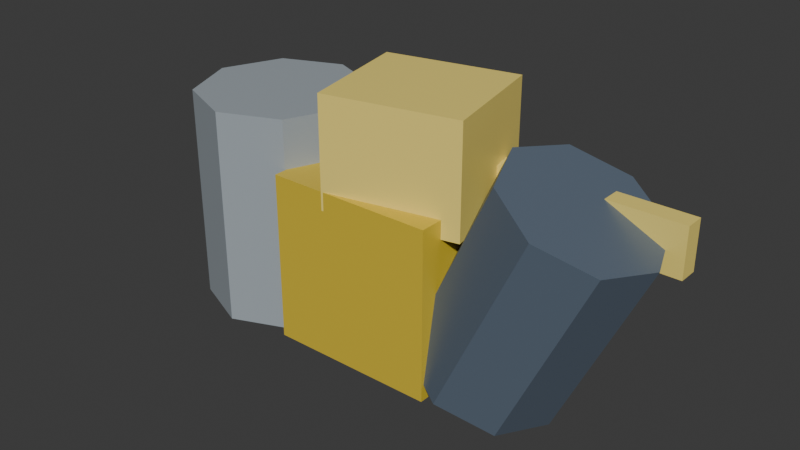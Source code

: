 # Source: litter_gate.blend  (saved by Blender 5.2.45; exported with 4.5.12 LTS)
import bpy
from mathutils import Matrix  # noqa: F401  (used for matrix-valued properties, if any)

bpy.ops.wm.read_factory_settings(use_empty=True)
scene = bpy.context.scene
scene.name = 'Scene'

# ---- collections
col_collection = bpy.data.collections.new('Collection'); scene.collection.children.link(col_collection)

# ---- materials (node trees are filled in below, after node groups)
mat_mat_rust = bpy.data.materials.new('mat_rust')
mat_mat_gate_dark = bpy.data.materials.new('mat_gate_dark')
mat_mat_cardboard = bpy.data.materials.new('mat_cardboard')
mat_mat_warn_yellow = bpy.data.materials.new('mat_warn_yellow')

# ---- material node trees
mat_mat_rust.use_nodes = True; mat_mat_rust.node_tree.nodes.clear()
_N = mat_mat_rust.node_tree.nodes; _L = mat_mat_rust.node_tree.links
n0 = _N.new('ShaderNodeBsdfPrincipled'); n0.name = 'Principled BSDF'; n0.location = (-200, 100)
n0.inputs[0].default_value = (0.3569, 0.4039, 0.4392, 1.0)
n0.inputs[2].default_value = 0.4
n0.inputs[10].default_value = 0.005
n1 = _N.new('ShaderNodeOutputMaterial'); n1.name = 'Material Output'; n1.location = (200, 100)
_L.new(n0.outputs[0], n1.inputs[0])
n1.is_active_output = True
mat_mat_gate_dark.use_nodes = True; mat_mat_gate_dark.node_tree.nodes.clear()
_N = mat_mat_gate_dark.node_tree.nodes; _L = mat_mat_gate_dark.node_tree.links
n0 = _N.new('ShaderNodeBsdfPrincipled'); n0.name = 'Principled BSDF'; n0.location = (-200, 100)
n0.inputs[0].default_value = (0.1059, 0.1412, 0.1882, 1.0)
n0.inputs[2].default_value = 0.4
n0.inputs[10].default_value = 0.005
n1 = _N.new('ShaderNodeOutputMaterial'); n1.name = 'Material Output'; n1.location = (200, 100)
_L.new(n0.outputs[0], n1.inputs[0])
n1.is_active_output = True
mat_mat_cardboard.use_nodes = True; mat_mat_cardboard.node_tree.nodes.clear()
_N = mat_mat_cardboard.node_tree.nodes; _L = mat_mat_cardboard.node_tree.links
n0 = _N.new('ShaderNodeBsdfPrincipled'); n0.name = 'Principled BSDF'; n0.location = (-200, 100)
n0.inputs[0].default_value = (0.7216, 0.5255, 0.04314, 1.0)
n0.inputs[2].default_value = 0.4
n0.inputs[10].default_value = 0.005
n1 = _N.new('ShaderNodeOutputMaterial'); n1.name = 'Material Output'; n1.location = (200, 100)
_L.new(n0.outputs[0], n1.inputs[0])
n1.is_active_output = True
mat_mat_warn_yellow.use_nodes = True; mat_mat_warn_yellow.node_tree.nodes.clear()
_N = mat_mat_warn_yellow.node_tree.nodes; _L = mat_mat_warn_yellow.node_tree.links
n0 = _N.new('ShaderNodeBsdfPrincipled'); n0.name = 'Principled BSDF'; n0.location = (-200, 100)
n0.inputs[0].default_value = (0.949, 0.7608, 0.1882, 1.0)
n0.inputs[2].default_value = 0.4
n0.inputs[10].default_value = 0.005
n1 = _N.new('ShaderNodeOutputMaterial'); n1.name = 'Material Output'; n1.location = (200, 100)
_L.new(n0.outputs[0], n1.inputs[0])
n1.is_active_output = True

# ---- world
world_world = bpy.data.worlds.new('World'); scene.world = world_world
world_world.use_nodes = True; world_world.node_tree.nodes.clear()
_N = world_world.node_tree.nodes; _L = world_world.node_tree.links
n0 = _N.new('ShaderNodeOutputWorld'); n0.name = 'World Output'; n0.location = (200, 100)
n1 = _N.new('ShaderNodeBackground'); n1.name = 'Background'; n1.location = (-200, 100)
n1.inputs[0].default_value = (0.05088, 0.05088, 0.05088, 1.0)
_L.new(n1.outputs[0], n0.inputs[0])
n0.is_active_output = True
world_world.color = (0.05088, 0.05088, 0.05088)
world_world.sun_shadow_jitter_overblur = 0.0

# ---- meshes
me_cylinder = bpy.data.meshes.new('Cylinder')
me_cylinder.from_pydata([(0.0, 0.35, -0.45), (0.0, 0.35, 0.45), (0.2475, 0.2475, -0.45), (0.2475, 0.2475, 0.45), (0.35, 0.0, -0.45), (0.35, 0.0, 0.45), (0.2475, -0.2475, -0.45), (0.2475, -0.2475, 0.45), (0.0, -0.35, -0.45), (0.0, -0.35, 0.45), (-0.2475, -0.2475, -0.45), (-0.2475, -0.2475, 0.45), (-0.35, 0.0, -0.45), (-0.35, 0.0, 0.45), (-0.2475, 0.2475, -0.45), (-0.2475, 0.2475, 0.45), (1.02, 0.32, -0.4152), (1.38, 0.32, 0.3552), (1.225, 0.2263, -0.5108), (1.585, 0.2263, 0.2596), (1.31, 0.0, -0.5504), (1.67, 0.0, 0.2199), (1.225, -0.2263, -0.5108), (1.585, -0.2263, 0.2596), (1.02, -0.32, -0.4152), (1.38, -0.32, 0.3552), (0.8153, -0.2263, -0.3196), (1.175, -0.2263, 0.4508), (0.7304, 0.0, -0.2799), (1.09, 0.0, 0.4904), (0.8153, 0.2263, -0.3196), (1.175, 0.2263, 0.4508), (0.25, -0.3, -0.45), (0.25, -0.3, 0.25), (0.25, 0.3, -0.45), (0.25, 0.3, 0.25), (0.95, -0.3, -0.45), (0.95, -0.3, 0.25), (0.95, 0.3, -0.45), (0.95, 0.3, 0.25), (0.483, -0.3017, 0.175), (0.483, -0.3017, 0.625), (0.379, 0.1874, 0.175), (0.379, 0.1874, 0.625), (1.021, -0.1874, 0.175), (1.021, -0.1874, 0.625), (0.917, 0.3017, 0.175), (0.917, 0.3017, 0.625), (-0.5, 0.11, 0.15), (-0.5, 0.11, 0.35), (-0.5, 0.19, 0.15), (-0.5, 0.19, 0.35), (1.7, 0.11, 0.15), (1.7, 0.11, 0.35), (1.7, 0.19, 0.15), (1.7, 0.19, 0.35)], [], [(0, 1, 3, 2), (2, 3, 5, 4), (4, 5, 7, 6), (6, 7, 9, 8), (8, 9, 11, 10), (10, 11, 13, 12), (3, 1, 15, 13, 11, 9, 7, 5), (12, 13, 15, 14), (14, 15, 1, 0), (0, 2, 4, 6, 8, 10, 12, 14), (16, 17, 19, 18), (18, 19, 21, 20), (20, 21, 23, 22), (22, 23, 25, 24), (24, 25, 27, 26), (26, 27, 29, 28), (19, 17, 31, 29, 27, 25, 23, 21), (28, 29, 31, 30), (30, 31, 17, 16), (16, 18, 20, 22, 24, 26, 28, 30), (32, 33, 35, 34), (34, 35, 39, 38), (38, 39, 37, 36), (36, 37, 33, 32), (34, 38, 36, 32), (39, 35, 33, 37), (40, 41, 43, 42), (42, 43, 47, 46), (46, 47, 45, 44), (44, 45, 41, 40), (42, 46, 44, 40), (47, 43, 41, 45), (48, 49, 51, 50), (50, 51, 55, 54), (54, 55, 53, 52), (52, 53, 49, 48), (50, 54, 52, 48), (55, 51, 49, 53)])
me_cylinder.polygons.foreach_set('material_index', [0, 0, 0, 0, 0, 0, 0, 0, 0, 0, 1, 1, 1, 1, 1, 1, 1, 1, 1, 1, 2, 2, 2, 2, 2, 2, 3, 3, 3, 3, 3, 3, 3, 3, 3, 3, 3, 3])
_uv = me_cylinder.uv_layers.new(name='UVMap')
_uv.uv.foreach_set('vector', [1.0, 0.5, 1.0, 1.0, 0.875, 1.0, 0.875, 0.5, 0.875, 0.5, 0.875, 1.0, 0.75, 1.0, 0.75, 0.5, 0.75, 0.5, 0.75, 1.0, 0.625, 1.0, 0.625, 0.5, 0.625, 0.5, 0.625, 1.0, 0.5, 1.0, 0.5, 0.5, 0.5, 0.5, 0.5, 1.0, 0.375, 1.0, 0.375, 0.5, 0.375, 0.5, 0.375, 1.0, 0.25, 1.0, 0.25, 0.5, 0.4197, 0.4197, 0.25, 0.49, 0.08029, 0.4197, 0.01, 0.25, 0.08029, 0.08029, 0.25, 0.01, 0.4197, 0.08029, 0.49, 0.25, 0.25, 0.5, 0.25, 1.0, 0.125, 1.0, 0.125, 0.5, 0.125, 0.5, 0.125, 1.0, 0.0, 1.0, 0.0, 0.5, 0.75, 0.49, 0.9197, 0.4197, 0.99, 0.25, 0.9197, 0.08029, 0.75, 0.01, 0.5803, 0.08029, 0.51, 0.25, 0.5803, 0.4197, 1.0, 0.5, 1.0, 1.0, 0.875, 1.0, 0.875, 0.5, 0.875, 0.5, 0.875, 1.0, 0.75, 1.0, 0.75, 0.5, 0.75, 0.5, 0.75, 1.0, 0.625, 1.0, 0.625, 0.5, 0.625, 0.5, 0.625, 1.0, 0.5, 1.0, 0.5, 0.5, 0.5, 0.5, 0.5, 1.0, 0.375, 1.0, 0.375, 0.5, 0.375, 0.5, 0.375, 1.0, 0.25, 1.0, 0.25, 0.5, 0.4197, 0.4197, 0.25, 0.49, 0.08029, 0.4197, 0.01, 0.25, 0.08029, 0.08029, 0.25, 0.01, 0.4197, 0.08029, 0.49, 0.25, 0.25, 0.5, 0.25, 1.0, 0.125, 1.0, 0.125, 0.5, 0.125, 0.5, 0.125, 1.0, 0.0, 1.0, 0.0, 0.5, 0.75, 0.49, 0.9197, 0.4197, 0.99, 0.25, 0.9197, 0.08029, 0.75, 0.01, 0.5803, 0.08029, 0.51, 0.25, 0.5803, 0.4197, 0.375, 0.0, 0.625, 0.0, 0.625, 0.25, 0.375, 0.25, 0.375, 0.25, 0.625, 0.25, 0.625, 0.5, 0.375, 0.5, 0.375, 0.5, 0.625, 0.5, 0.625, 0.75, 0.375, 0.75, 0.375, 0.75, 0.625, 0.75, 0.625, 1.0, 0.375, 1.0, 0.125, 0.5, 0.375, 0.5, 0.375, 0.75, 0.125, 0.75, 0.625, 0.5, 0.875, 0.5, 0.875, 0.75, 0.625, 0.75, 0.375, 0.0, 0.625, 0.0, 0.625, 0.25, 0.375, 0.25, 0.375, 0.25, 0.625, 0.25, 0.625, 0.5, 0.375, 0.5, 0.375, 0.5, 0.625, 0.5, 0.625, 0.75, 0.375, 0.75, 0.375, 0.75, 0.625, 0.75, 0.625, 1.0, 0.375, 1.0, 0.125, 0.5, 0.375, 0.5, 0.375, 0.75, 0.125, 0.75, 0.625, 0.5, 0.875, 0.5, 0.875, 0.75, 0.625, 0.75, 0.375, 0.0, 0.625, 0.0, 0.625, 0.25, 0.375, 0.25, 0.375, 0.25, 0.625, 0.25, 0.625, 0.5, 0.375, 0.5, 0.375, 0.5, 0.625, 0.5, 0.625, 0.75, 0.375, 0.75, 0.375, 0.75, 0.625, 0.75, 0.625, 1.0, 0.375, 1.0, 0.125, 0.5, 0.375, 0.5, 0.375, 0.75, 0.125, 0.75, 0.625, 0.5, 0.875, 0.5, 0.875, 0.75, 0.625, 0.75])
me_cylinder.materials.append(mat_mat_rust)
me_cylinder.materials.append(mat_mat_gate_dark)
me_cylinder.materials.append(mat_mat_cardboard)
me_cylinder.materials.append(mat_mat_warn_yellow)
me_cylinder.update()

# ---- objects
ob_litter_gate = bpy.data.objects.new('litter_gate', me_cylinder)

# ---- transforms, parenting, visibility, modifiers, constraints
ob_litter_gate.location = (-0.6, 0.0, 0.45)

# ---- collection membership
col_collection.objects.link(ob_litter_gate)

# ---- scene / render settings (as saved in the file)
scene.frame_start = 1; scene.frame_end = 250; scene.frame_set(1)
scene.render.engine = 'BLENDER_EEVEE_NEXT'
scene.render.bake_bias = 0.0
scene.render.bake_samples = 0
scene.render.compositor_device = 'GPU'
scene.eevee.use_volume_custom_range = False
scene.eevee.fast_gi_thickness_near = 0.1
scene.eevee.fast_gi_thickness_far = 0.0
scene.eevee.ray_tracing_options.screen_trace_thickness = 0.1
bpy.context.view_layer.update()

# ---- added for rendering (the .blend has no active camera and no usable light): camera, sun
cam_auto = bpy.data.cameras.new('AutoCamera')
cam_auto.lens = 50.0
cam_auto.sensor_width = 36.0
cam_auto.clip_end = 1000.0
ob_auto_camera = bpy.data.objects.new('AutoCamera', cam_auto)
scene.collection.objects.link(ob_auto_camera)
ob_auto_camera.location = (2.39696, -2.87635, 2.40486)
ob_auto_camera.rotation_euler = (1.09748, -7.21219e-08, 0.694738)
scene.camera = ob_auto_camera
light_auto_sun = bpy.data.lights.new('AutoSun', 'SUN')
light_auto_sun.energy = 3.0
light_auto_sun.angle = 0.0523599
ob_auto_sun = bpy.data.objects.new('AutoSun', light_auto_sun)
scene.collection.objects.link(ob_auto_sun)
ob_auto_sun.rotation_euler = (0.872665, 0.174533, 0.523599)
bpy.context.view_layer.update()
